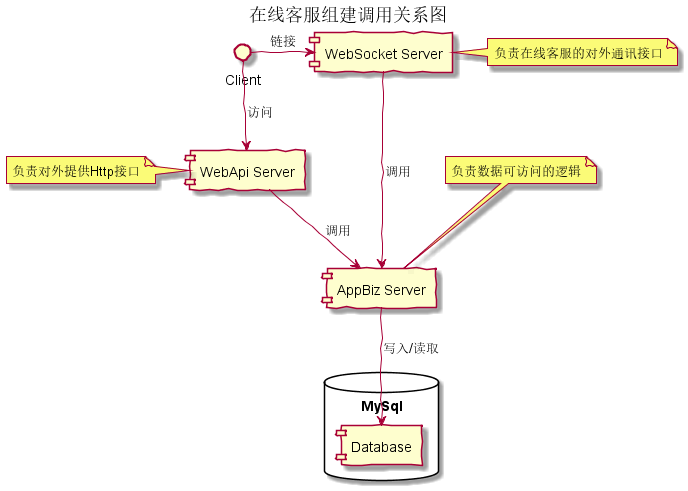

The diagram above was rendered by PlantUML. Its source (embedded in the PNG):
@startuml component
skinparam handwritten true
title 在线客服组建调用关系图
database "MySql" {
    [Database]
}

Client --> [WebApi Server] : 访问
note left of [WebApi Server]: 负责对外提供Http接口
[WebApi Server] --> [AppBiz Server]  : 调用
note top of [AppBiz Server]: 负责数据可访问的逻辑
Client -> [WebSocket Server] : 链接
[WebSocket Server] --> [AppBiz Server] : 调用
note right of [WebSocket Server]: 负责在线客服的对外通讯接口
[AppBiz Server] --> [Database] : 写入/读取

@enduml